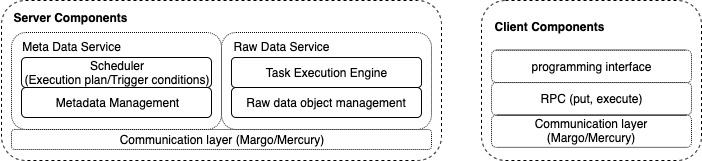

The diagram above was exported from draw.io. Its source (the exported page's mxGraphModel, read from the mxfile embedded in the PNG):
<mxGraphModel dx="658" dy="359" grid="1" gridSize="10" guides="1" tooltips="1" connect="1" arrows="1" fold="1" page="1" pageScale="1" pageWidth="850" pageHeight="1100" math="0" shadow="0">
  <root>
    <mxCell id="0" />
    <mxCell id="1" parent="0" />
    <mxCell id="3kxkEcd55j8YaRczsjHw-1" value="" style="group" parent="1" vertex="1" connectable="0">
      <mxGeometry x="520" y="119" width="220" height="160" as="geometry" />
    </mxCell>
    <mxCell id="5TyxnPePjNdygoQjo5SG-13" value="" style="rounded=1;whiteSpace=wrap;html=1;dashed=1;" parent="3kxkEcd55j8YaRczsjHw-1" vertex="1">
      <mxGeometry width="220" height="160" as="geometry" />
    </mxCell>
    <mxCell id="5TyxnPePjNdygoQjo5SG-6" value="programming interface" style="rounded=1;whiteSpace=wrap;html=1;dashed=1;dashPattern=1 1;" parent="3kxkEcd55j8YaRczsjHw-1" vertex="1">
      <mxGeometry x="10" y="49.62882882882883" width="200" height="32.432432432432435" as="geometry" />
    </mxCell>
    <mxCell id="5TyxnPePjNdygoQjo5SG-7" value="Communication layer (Margo/Mercury)" style="rounded=1;whiteSpace=wrap;html=1;dashed=1;dashPattern=1 1;" parent="3kxkEcd55j8YaRczsjHw-1" vertex="1">
      <mxGeometry x="10" y="114.4792792792793" width="200" height="32.432432432432435" as="geometry" />
    </mxCell>
    <mxCell id="5TyxnPePjNdygoQjo5SG-14" value="&lt;b&gt;Client&amp;nbsp;&lt;/b&gt;&lt;b&gt;Components&lt;/b&gt;" style="text;html=1;strokeColor=none;fillColor=none;align=center;verticalAlign=middle;whiteSpace=wrap;rounded=0;dashed=1;" parent="3kxkEcd55j8YaRczsjHw-1" vertex="1">
      <mxGeometry x="8" y="15.351351351351353" width="120" height="21.621621621621625" as="geometry" />
    </mxCell>
    <mxCell id="-F2J6l3PBwhSHiRNH-7t-9" value="RPC (put, execute)" style="rounded=1;whiteSpace=wrap;html=1;dashed=1;dashPattern=1 1;" parent="3kxkEcd55j8YaRczsjHw-1" vertex="1">
      <mxGeometry x="10" y="82.04684684684685" width="200" height="32.432432432432435" as="geometry" />
    </mxCell>
    <mxCell id="3kxkEcd55j8YaRczsjHw-9" value="" style="group" parent="1" vertex="1" connectable="0">
      <mxGeometry x="40" y="119" width="440" height="160" as="geometry" />
    </mxCell>
    <mxCell id="3kxkEcd55j8YaRczsjHw-7" value="" style="rounded=1;whiteSpace=wrap;html=1;dashed=1;" parent="3kxkEcd55j8YaRczsjHw-9" vertex="1">
      <mxGeometry width="440" height="160" as="geometry" />
    </mxCell>
    <mxCell id="3kxkEcd55j8YaRczsjHw-6" value="" style="rounded=1;whiteSpace=wrap;html=1;dashed=1;dashPattern=1 1;" parent="3kxkEcd55j8YaRczsjHw-9" vertex="1">
      <mxGeometry x="220" y="32" width="210" height="97" as="geometry" />
    </mxCell>
    <mxCell id="5TyxnPePjNdygoQjo5SG-5" value="Communication layer (Margo/Mercury)" style="rounded=1;whiteSpace=wrap;html=1;dashed=1;dashPattern=1 1;" parent="3kxkEcd55j8YaRczsjHw-9" vertex="1">
      <mxGeometry x="10" y="129" width="420" height="20" as="geometry" />
    </mxCell>
    <mxCell id="5TyxnPePjNdygoQjo5SG-1" value="Task Execution Engine" style="rounded=1;whiteSpace=wrap;html=1;arcSize=13;" parent="3kxkEcd55j8YaRczsjHw-9" vertex="1">
      <mxGeometry x="230" y="57" width="190" height="30" as="geometry" />
    </mxCell>
    <mxCell id="5TyxnPePjNdygoQjo5SG-4" value="Raw data object management" style="rounded=1;whiteSpace=wrap;html=1;" parent="3kxkEcd55j8YaRczsjHw-9" vertex="1">
      <mxGeometry x="230" y="87" width="190" height="30" as="geometry" />
    </mxCell>
    <mxCell id="5TyxnPePjNdygoQjo5SG-12" value="Raw Data Service" style="text;html=1;strokeColor=none;fillColor=none;align=center;verticalAlign=middle;whiteSpace=wrap;rounded=0;dashed=1;" parent="3kxkEcd55j8YaRczsjHw-9" vertex="1">
      <mxGeometry x="227.5" y="36" width="105" height="20" as="geometry" />
    </mxCell>
    <mxCell id="-F2J6l3PBwhSHiRNH-7t-1" value="" style="rounded=1;whiteSpace=wrap;html=1;dashed=1;dashPattern=1 1;" parent="3kxkEcd55j8YaRczsjHw-9" vertex="1">
      <mxGeometry x="10" y="32" width="210" height="97" as="geometry" />
    </mxCell>
    <mxCell id="-F2J6l3PBwhSHiRNH-7t-5" value="Meta Data Service" style="text;html=1;strokeColor=none;fillColor=none;align=center;verticalAlign=middle;whiteSpace=wrap;rounded=0;dashed=1;" parent="3kxkEcd55j8YaRczsjHw-9" vertex="1">
      <mxGeometry y="36" width="140" height="20" as="geometry" />
    </mxCell>
    <mxCell id="5TyxnPePjNdygoQjo5SG-2" value="Metadata Management" style="rounded=1;whiteSpace=wrap;html=1;" parent="3kxkEcd55j8YaRczsjHw-9" vertex="1">
      <mxGeometry x="20" y="87" width="190" height="30" as="geometry" />
    </mxCell>
    <mxCell id="5TyxnPePjNdygoQjo5SG-3" value="Scheduler&lt;br&gt;(Execution plan/Trigger conditions)" style="rounded=1;whiteSpace=wrap;html=1;" parent="3kxkEcd55j8YaRczsjHw-9" vertex="1">
      <mxGeometry x="20" y="57" width="190" height="30" as="geometry" />
    </mxCell>
    <mxCell id="3kxkEcd55j8YaRczsjHw-8" value="&lt;b&gt;Server Components&lt;/b&gt;" style="text;html=1;strokeColor=none;fillColor=none;align=center;verticalAlign=middle;whiteSpace=wrap;rounded=0;dashed=1;" parent="3kxkEcd55j8YaRczsjHw-9" vertex="1">
      <mxGeometry x="-1" y="7" width="140" height="20" as="geometry" />
    </mxCell>
  </root>
</mxGraphModel>